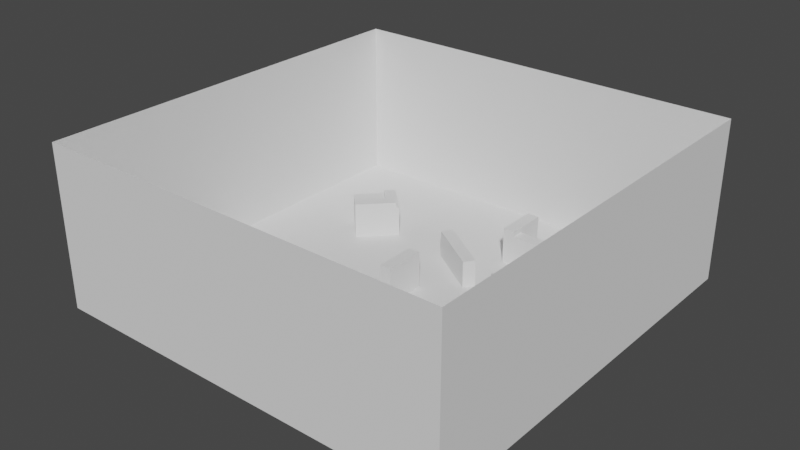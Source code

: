 # Source: Arena.blend  (saved by Blender 3.6.11; exported with 4.5.12 LTS)
import bpy
from mathutils import Matrix  # noqa: F401  (used for matrix-valued properties, if any)

bpy.ops.wm.read_factory_settings(use_empty=True)
scene = bpy.context.scene
scene.name = 'Scene'

# ---- collections
col_collection = bpy.data.collections.new('Collection'); scene.collection.children.link(col_collection)

# ---- world
world_world = bpy.data.worlds.new('World'); scene.world = world_world
world_world.use_nodes = True; world_world.node_tree.nodes.clear()
_N = world_world.node_tree.nodes; _L = world_world.node_tree.links
n0 = _N.new('ShaderNodeOutputWorld'); n0.name = 'World Output'; n0.location = (300, 300)
n1 = _N.new('ShaderNodeBackground'); n1.name = 'Background'; n1.location = (10, 300)
n1.inputs[0].default_value = (0.05088, 0.05088, 0.05088, 1.0)
_L.new(n1.outputs[0], n0.inputs[0])
n0.is_active_output = True
world_world.color = (0.05088, 0.05088, 0.05088)
world_world.use_sun_shadow = False
world_world.sun_shadow_jitter_overblur = 0.0

# ---- meshes
me_cube_003 = bpy.data.meshes.new('Cube.003')
me_cube_003.from_pydata([(-1.0, -1.0, -1.0), (-1.0, -1.0, 1.0), (-1.0, 1.0, -1.0), (-1.0, 1.0, 1.0), (1.0, -1.0, -1.0), (1.0, -1.0, 1.0), (1.0, 1.0, -1.0), (1.0, 1.0, 1.0)], [], [(0, 1, 3, 2), (2, 3, 7, 6), (6, 7, 5, 4), (4, 5, 1, 0), (2, 6, 4, 0), (7, 3, 1, 5)])
_uv = me_cube_003.uv_layers.new(name='UVMap')
_uv.uv.foreach_set('vector', [0.375, 0.0, 0.625, 0.0, 0.625, 0.25, 0.375, 0.25, 0.375, 0.25, 0.625, 0.25, 0.625, 0.5, 0.375, 0.5, 0.375, 0.5, 0.625, 0.5, 0.625, 0.75, 0.375, 0.75, 0.375, 0.75, 0.625, 0.75, 0.625, 1.0, 0.375, 1.0, 0.125, 0.5, 0.375, 0.5, 0.375, 0.75, 0.125, 0.75, 0.625, 0.5, 0.875, 0.5, 0.875, 0.75, 0.625, 0.75])
me_cube_003.update()
me_cube_004 = bpy.data.meshes.new('Cube.004')
me_cube_004.from_pydata([(-1.0, -1.0, -1.0), (-1.0, -1.0, 1.0), (-1.0, 1.0, -1.0), (-1.0, 1.0, 1.0), (1.0, -1.0, -1.0), (1.0, -1.0, 1.0), (1.0, 1.0, -1.0), (1.0, 1.0, 1.0)], [], [(0, 1, 3, 2), (2, 3, 7, 6), (6, 7, 5, 4), (4, 5, 1, 0), (2, 6, 4, 0), (7, 3, 1, 5)])
_uv = me_cube_004.uv_layers.new(name='UVMap')
_uv.uv.foreach_set('vector', [0.375, 0.0, 0.625, 0.0, 0.625, 0.25, 0.375, 0.25, 0.375, 0.25, 0.625, 0.25, 0.625, 0.5, 0.375, 0.5, 0.375, 0.5, 0.625, 0.5, 0.625, 0.75, 0.375, 0.75, 0.375, 0.75, 0.625, 0.75, 0.625, 1.0, 0.375, 1.0, 0.125, 0.5, 0.375, 0.5, 0.375, 0.75, 0.125, 0.75, 0.625, 0.5, 0.875, 0.5, 0.875, 0.75, 0.625, 0.75])
me_cube_004.update()
me_cube_005 = bpy.data.meshes.new('Cube.005')
me_cube_005.from_pydata([(-1.0, -1.0, -1.0), (-1.0, -1.0, 1.0), (-1.0, 1.0, -1.0), (-1.0, 1.0, 1.0), (1.0, -1.0, -1.0), (1.0, -1.0, 1.0), (1.0, 1.0, -1.0), (1.0, 1.0, 1.0)], [], [(0, 1, 3, 2), (2, 3, 7, 6), (6, 7, 5, 4), (4, 5, 1, 0), (2, 6, 4, 0), (7, 3, 1, 5)])
_uv = me_cube_005.uv_layers.new(name='UVMap')
_uv.uv.foreach_set('vector', [0.375, 0.0, 0.625, 0.0, 0.625, 0.25, 0.375, 0.25, 0.375, 0.25, 0.625, 0.25, 0.625, 0.5, 0.375, 0.5, 0.375, 0.5, 0.625, 0.5, 0.625, 0.75, 0.375, 0.75, 0.375, 0.75, 0.625, 0.75, 0.625, 1.0, 0.375, 1.0, 0.125, 0.5, 0.375, 0.5, 0.375, 0.75, 0.125, 0.75, 0.625, 0.5, 0.875, 0.5, 0.875, 0.75, 0.625, 0.75])
me_cube_005.update()
me_cube_006 = bpy.data.meshes.new('Cube.006')
me_cube_006.from_pydata([(-1.0, -1.0, -1.0), (-1.0, -1.0, 1.0), (-1.0, 1.0, -1.0), (-1.0, 1.0, 1.0), (1.0, -1.0, -1.0), (1.0, -1.0, 1.0), (1.0, 1.0, -1.0), (1.0, 1.0, 1.0)], [], [(0, 1, 3, 2), (2, 3, 7, 6), (6, 7, 5, 4), (4, 5, 1, 0), (2, 6, 4, 0), (7, 3, 1, 5)])
_uv = me_cube_006.uv_layers.new(name='UVMap')
_uv.uv.foreach_set('vector', [0.375, 0.0, 0.625, 0.0, 0.625, 0.25, 0.375, 0.25, 0.375, 0.25, 0.625, 0.25, 0.625, 0.5, 0.375, 0.5, 0.375, 0.5, 0.625, 0.5, 0.625, 0.75, 0.375, 0.75, 0.375, 0.75, 0.625, 0.75, 0.625, 1.0, 0.375, 1.0, 0.125, 0.5, 0.375, 0.5, 0.375, 0.75, 0.125, 0.75, 0.625, 0.5, 0.875, 0.5, 0.875, 0.75, 0.625, 0.75])
me_cube_006.update()
me_cube_007 = bpy.data.meshes.new('Cube.007')
me_cube_007.from_pydata([(-1.0, -1.0, -1.0), (-1.0, -1.0, 1.0), (-1.0, 1.0, -1.0), (-1.0, 1.0, 1.0), (1.0, -1.0, -1.0), (1.0, -1.0, 1.0), (1.0, 1.0, -1.0), (1.0, 1.0, 1.0)], [], [(0, 1, 3, 2), (2, 3, 7, 6), (6, 7, 5, 4), (4, 5, 1, 0), (2, 6, 4, 0), (7, 3, 1, 5)])
_uv = me_cube_007.uv_layers.new(name='UVMap')
_uv.uv.foreach_set('vector', [0.375, 0.0, 0.625, 0.0, 0.625, 0.25, 0.375, 0.25, 0.375, 0.25, 0.625, 0.25, 0.625, 0.5, 0.375, 0.5, 0.375, 0.5, 0.625, 0.5, 0.625, 0.75, 0.375, 0.75, 0.375, 0.75, 0.625, 0.75, 0.625, 1.0, 0.375, 1.0, 0.125, 0.5, 0.375, 0.5, 0.375, 0.75, 0.125, 0.75, 0.625, 0.5, 0.875, 0.5, 0.875, 0.75, 0.625, 0.75])
me_cube_007.update()
me_cube_008 = bpy.data.meshes.new('Cube.008')
me_cube_008.from_pydata([(-1.0, -1.0, -1.0), (-1.0, -1.0, 1.0), (-1.0, 1.0, -1.0), (-1.0, 1.0, 1.0), (1.0, -1.0, -1.0), (1.0, -1.0, 1.0), (1.0, 1.0, -1.0), (1.0, 1.0, 1.0)], [], [(0, 1, 3, 2), (2, 3, 7, 6), (6, 7, 5, 4), (4, 5, 1, 0), (2, 6, 4, 0), (7, 3, 1, 5)])
_uv = me_cube_008.uv_layers.new(name='UVMap')
_uv.uv.foreach_set('vector', [0.375, 0.0, 0.625, 0.0, 0.625, 0.25, 0.375, 0.25, 0.375, 0.25, 0.625, 0.25, 0.625, 0.5, 0.375, 0.5, 0.375, 0.5, 0.625, 0.5, 0.625, 0.75, 0.375, 0.75, 0.375, 0.75, 0.625, 0.75, 0.625, 1.0, 0.375, 1.0, 0.125, 0.5, 0.375, 0.5, 0.375, 0.75, 0.125, 0.75, 0.625, 0.5, 0.875, 0.5, 0.875, 0.75, 0.625, 0.75])
me_cube_008.update()
me_cube_011 = bpy.data.meshes.new('Cube.011')
me_cube_011.from_pydata([(-1.0, -1.0, -1.0), (-1.0, -1.0, 1.0), (-1.0, 1.0, -1.0), (-1.0, 1.0, 1.0), (1.0, -1.0, -1.0), (1.0, -1.0, 1.0), (1.0, 1.0, -1.0), (1.0, 1.0, 1.0)], [], [(0, 1, 3, 2), (2, 3, 7, 6), (6, 7, 5, 4), (4, 5, 1, 0), (2, 6, 4, 0), (7, 3, 1, 5)])
_uv = me_cube_011.uv_layers.new(name='UVMap')
_uv.uv.foreach_set('vector', [0.375, 0.0, 0.625, 0.0, 0.625, 0.25, 0.375, 0.25, 0.375, 0.25, 0.625, 0.25, 0.625, 0.5, 0.375, 0.5, 0.375, 0.5, 0.625, 0.5, 0.625, 0.75, 0.375, 0.75, 0.375, 0.75, 0.625, 0.75, 0.625, 1.0, 0.375, 1.0, 0.125, 0.5, 0.375, 0.5, 0.375, 0.75, 0.125, 0.75, 0.625, 0.5, 0.875, 0.5, 0.875, 0.75, 0.625, 0.75])
me_cube_011.update()
me_cube_023 = bpy.data.meshes.new('Cube.023')
me_cube_023.from_pydata([(-1.0, -1.0, -1.0), (-1.0, -1.0, 1.0), (-1.0, 1.0, -1.0), (-1.0, 1.0, 1.0), (1.0, -1.0, -1.0), (1.0, -1.0, 1.0), (1.0, 1.0, -1.0), (1.0, 1.0, 1.0)], [], [(0, 1, 3, 2), (2, 3, 7, 6), (6, 7, 5, 4), (4, 5, 1, 0), (2, 6, 4, 0), (7, 3, 1, 5)])
_uv = me_cube_023.uv_layers.new(name='UVMap')
_uv.uv.foreach_set('vector', [0.375, 0.0, 0.625, 0.0, 0.625, 0.25, 0.375, 0.25, 0.375, 0.25, 0.625, 0.25, 0.625, 0.5, 0.375, 0.5, 0.375, 0.5, 0.625, 0.5, 0.625, 0.75, 0.375, 0.75, 0.375, 0.75, 0.625, 0.75, 0.625, 1.0, 0.375, 1.0, 0.125, 0.5, 0.375, 0.5, 0.375, 0.75, 0.125, 0.75, 0.625, 0.5, 0.875, 0.5, 0.875, 0.75, 0.625, 0.75])
me_cube_023.update()
me_cube_024 = bpy.data.meshes.new('Cube.024')
me_cube_024.from_pydata([(-1.0, -1.0, -0.03403), (-1.0, -1.0, 1.0), (-1.0, 1.0, -1.0), (-1.0, 1.0, 0.174), (1.0, -1.0, -0.03403), (1.0, -1.0, 1.0), (1.0, 1.0, -1.0), (1.0, 1.0, 0.174), (-1.0, 0.0, -0.03403), (-1.0, 0.0, 1.0), (1.0, 0.0, -0.03403), (1.0, 0.0, 1.0), (-1.0, 0.0, 0.174), (1.0, 0.0, -1.0), (-1.0, 0.0, -1.0), (1.0, 0.0, 0.174), (1.0, 0.0, 0.0), (0.0, 0.0, -1.0), (0.0, 0.0, 0.174), (-1.0, 0.0, 0.0), (-1.0, -1.0, 0.0), (1.0, -1.0, 0.0), (1.0, 0.0, 0.0), (-1.0, 0.0, 0.0)], [], [(14, 19, 12, 3, 2), (2, 3, 7, 6), (22, 11, 5, 21), (21, 5, 1, 20), (8, 10, 4, 0), (11, 9, 1, 5), (15, 18, 12, 9, 11), (14, 17, 13, 10, 8), (13, 16, 15, 11, 22, 10), (20, 1, 9, 23), (6, 7, 15, 16, 13), (2, 6, 13, 17, 14), (7, 3, 12, 18, 15), (8, 23, 9, 12, 19, 14), (0, 20, 23, 8), (4, 21, 20, 0), (10, 22, 21, 4)])
_uv = me_cube_024.uv_layers.new(name='UVMap')
_uv.uv.foreach_set('vector', [0.375, 0.125, 0.5, 0.125, 0.625, 0.125, 0.625, 0.25, 0.375, 0.25, 0.375, 0.25, 0.625, 0.25, 0.625, 0.5, 0.375, 0.5, 0.5, 0.625, 0.625, 0.625, 0.625, 0.75, 0.5, 0.75, 0.5, 0.75, 0.625, 0.75, 0.625, 1.0, 0.5, 1.0, 0.125, 0.625, 0.375, 0.625, 0.375, 0.75, 0.125, 0.75, 0.625, 0.625, 0.875, 0.625, 0.875, 0.75, 0.625, 0.75, 0.625, 0.625, 0.75, 0.625, 0.875, 0.625, 0.875, 0.625, 0.625, 0.625, 0.125, 0.625, 0.25, 0.625, 0.375, 0.625, 0.375, 0.625, 0.125, 0.625, 0.375, 0.625, 0.5, 0.625, 0.625, 0.625, 0.625, 0.625, 0.5, 0.625, 0.375, 0.625, 0.5, 0.0, 0.625, 0.0, 0.625, 0.125, 0.5, 0.125, 0.375, 0.5, 0.625, 0.5, 0.625, 0.625, 0.5, 0.625, 0.375, 0.625, 0.125, 0.5, 0.375, 0.5, 0.375, 0.625, 0.25, 0.625, 0.125, 0.625, 0.625, 0.5, 0.875, 0.5, 0.875, 0.625, 0.75, 0.625, 0.625, 0.625, 0.375, 0.125, 0.5, 0.125, 0.625, 0.125, 0.625, 0.125, 0.5, 0.125, 0.375, 0.125, 0.375, 0.0, 0.5, 0.0, 0.5, 0.125, 0.375, 0.125, 0.375, 0.75, 0.5, 0.75, 0.5, 1.0, 0.375, 1.0, 0.375, 0.625, 0.5, 0.625, 0.5, 0.75, 0.375, 0.75])
me_cube_024.update()
me_cube_025 = bpy.data.meshes.new('Cube.025')
me_cube_025.from_pydata([(-1.0, -1.0, -1.0), (-1.0, -1.0, 1.0), (-1.0, 1.0, -1.0), (-1.0, 1.0, 1.0), (1.0, -1.0, -1.0), (1.0, -1.0, 1.0), (1.0, 1.0, -1.0), (1.0, 1.0, 1.0)], [], [(0, 1, 3, 2), (2, 3, 7, 6), (6, 7, 5, 4), (4, 5, 1, 0), (2, 6, 4, 0), (7, 3, 1, 5)])
_uv = me_cube_025.uv_layers.new(name='UVMap')
_uv.uv.foreach_set('vector', [0.375, 0.0, 0.625, 0.0, 0.625, 0.25, 0.375, 0.25, 0.375, 0.25, 0.625, 0.25, 0.625, 0.5, 0.375, 0.5, 0.375, 0.5, 0.625, 0.5, 0.625, 0.75, 0.375, 0.75, 0.375, 0.75, 0.625, 0.75, 0.625, 1.0, 0.375, 1.0, 0.125, 0.5, 0.375, 0.5, 0.375, 0.75, 0.125, 0.75, 0.625, 0.5, 0.875, 0.5, 0.875, 0.75, 0.625, 0.75])
me_cube_025.update()
me_cube_026 = bpy.data.meshes.new('Cube.026')
me_cube_026.from_pydata([(-9.99, -9.99, 0.0), (-9.99, -9.99, 7.828), (-9.99, 9.99, 0.0), (-9.99, 9.99, 7.828), (9.99, -9.99, 0.0), (9.99, -9.99, 7.828), (9.99, 9.99, 0.0), (9.99, 9.99, 7.828)], [], [(0, 2, 3, 1), (2, 6, 7, 3), (6, 4, 5, 7), (4, 0, 1, 5), (2, 0, 4, 6)])
_uv = me_cube_026.uv_layers.new(name='UVMap')
_uv.uv.foreach_set('vector', [0.375, 0.0, 0.375, 0.25, 0.625, 0.25, 0.625, 0.0, 0.375, 0.25, 0.375, 0.5, 0.625, 0.5, 0.625, 0.25, 0.375, 0.5, 0.375, 0.75, 0.625, 0.75, 0.625, 0.5, 0.375, 0.75, 0.375, 1.0, 0.625, 1.0, 0.625, 0.75, 0.125, 0.5, 0.125, 0.75, 0.375, 0.75, 0.375, 0.5])
me_cube_026.update()
me_cube_001 = bpy.data.meshes.new('Cube.001')
me_cube_001.from_pydata([(-1.0, -1.0, -1.0), (-1.0, -1.0, 1.0), (-1.0, 1.0, -1.0), (-1.0, 1.0, 1.0), (1.0, -1.0, -1.0), (1.0, -1.0, 1.0), (1.0, 1.0, -1.0), (1.0, 1.0, 1.0)], [], [(0, 1, 3, 2), (2, 3, 7, 6), (6, 7, 5, 4), (4, 5, 1, 0), (2, 6, 4, 0), (7, 3, 1, 5)])
_uv = me_cube_001.uv_layers.new(name='UVMap')
_uv.uv.foreach_set('vector', [0.375, 0.0, 0.625, 0.0, 0.625, 0.25, 0.375, 0.25, 0.375, 0.25, 0.625, 0.25, 0.625, 0.5, 0.375, 0.5, 0.375, 0.5, 0.625, 0.5, 0.625, 0.75, 0.375, 0.75, 0.375, 0.75, 0.625, 0.75, 0.625, 1.0, 0.375, 1.0, 0.125, 0.5, 0.375, 0.5, 0.375, 0.75, 0.125, 0.75, 0.625, 0.5, 0.875, 0.5, 0.875, 0.75, 0.625, 0.75])
me_cube_001.update()
me_cube_002 = bpy.data.meshes.new('Cube.002')
me_cube_002.from_pydata([(-1.0, -1.0, -0.03403), (-1.0, -1.0, 1.0), (-1.0, 1.0, -1.0), (-1.0, 1.0, 0.174), (1.0, -1.0, -0.03403), (1.0, -1.0, 1.0), (1.0, 1.0, -1.0), (1.0, 1.0, 0.174), (-1.0, 0.0, -0.03403), (-1.0, 0.0, 1.0), (1.0, 0.0, -0.03403), (1.0, 0.0, 1.0), (-1.0, 0.0, 0.174), (1.0, 0.0, -1.0), (-1.0, 0.0, -1.0), (1.0, 0.0, 0.174), (1.0, 0.0, 0.0), (0.0, 0.0, -1.0), (0.0, 0.0, 0.174), (-1.0, 0.0, 0.0), (-1.0, -1.0, 0.0), (1.0, -1.0, 0.0), (1.0, 0.0, 0.0), (-1.0, 0.0, 0.0)], [], [(14, 19, 12, 3, 2), (2, 3, 7, 6), (22, 11, 5, 21), (21, 5, 1, 20), (8, 10, 4, 0), (11, 9, 1, 5), (15, 18, 12, 9, 11), (14, 17, 13, 10, 8), (13, 16, 15, 11, 22, 10), (20, 1, 9, 23), (6, 7, 15, 16, 13), (2, 6, 13, 17, 14), (7, 3, 12, 18, 15), (8, 23, 9, 12, 19, 14), (0, 20, 23, 8), (4, 21, 20, 0), (10, 22, 21, 4)])
_uv = me_cube_002.uv_layers.new(name='UVMap')
_uv.uv.foreach_set('vector', [0.375, 0.125, 0.5, 0.125, 0.625, 0.125, 0.625, 0.25, 0.375, 0.25, 0.375, 0.25, 0.625, 0.25, 0.625, 0.5, 0.375, 0.5, 0.5, 0.625, 0.625, 0.625, 0.625, 0.75, 0.5, 0.75, 0.5, 0.75, 0.625, 0.75, 0.625, 1.0, 0.5, 1.0, 0.125, 0.625, 0.375, 0.625, 0.375, 0.75, 0.125, 0.75, 0.625, 0.625, 0.875, 0.625, 0.875, 0.75, 0.625, 0.75, 0.625, 0.625, 0.75, 0.625, 0.875, 0.625, 0.875, 0.625, 0.625, 0.625, 0.125, 0.625, 0.25, 0.625, 0.375, 0.625, 0.375, 0.625, 0.125, 0.625, 0.375, 0.625, 0.5, 0.625, 0.625, 0.625, 0.625, 0.625, 0.5, 0.625, 0.375, 0.625, 0.5, 0.0, 0.625, 0.0, 0.625, 0.125, 0.5, 0.125, 0.375, 0.5, 0.625, 0.5, 0.625, 0.625, 0.5, 0.625, 0.375, 0.625, 0.125, 0.5, 0.375, 0.5, 0.375, 0.625, 0.25, 0.625, 0.125, 0.625, 0.625, 0.5, 0.875, 0.5, 0.875, 0.625, 0.75, 0.625, 0.625, 0.625, 0.375, 0.125, 0.5, 0.125, 0.625, 0.125, 0.625, 0.125, 0.5, 0.125, 0.375, 0.125, 0.375, 0.0, 0.5, 0.0, 0.5, 0.125, 0.375, 0.125, 0.375, 0.75, 0.5, 0.75, 0.5, 1.0, 0.375, 1.0, 0.375, 0.625, 0.5, 0.625, 0.5, 0.75, 0.375, 0.75])
me_cube_002.update()
me_cube_009 = bpy.data.meshes.new('Cube.009')
me_cube_009.from_pydata([(-1.0, -1.0, -1.0), (-1.0, -1.0, 1.0), (-1.0, 1.0, -1.0), (-1.0, 1.0, 1.0), (1.0, -1.0, -1.0), (1.0, -1.0, 1.0), (1.0, 1.0, -1.0), (1.0, 1.0, 1.0)], [], [(0, 1, 3, 2), (2, 3, 7, 6), (6, 7, 5, 4), (4, 5, 1, 0), (2, 6, 4, 0), (7, 3, 1, 5)])
_uv = me_cube_009.uv_layers.new(name='UVMap')
_uv.uv.foreach_set('vector', [0.375, 0.0, 0.625, 0.0, 0.625, 0.25, 0.375, 0.25, 0.375, 0.25, 0.625, 0.25, 0.625, 0.5, 0.375, 0.5, 0.375, 0.5, 0.625, 0.5, 0.625, 0.75, 0.375, 0.75, 0.375, 0.75, 0.625, 0.75, 0.625, 1.0, 0.375, 1.0, 0.125, 0.5, 0.375, 0.5, 0.375, 0.75, 0.125, 0.75, 0.625, 0.5, 0.875, 0.5, 0.875, 0.75, 0.625, 0.75])
me_cube_009.update()
me_cube_015 = bpy.data.meshes.new('Cube.015')
me_cube_015.from_pydata([(-1.0, -1.0, -1.0), (-1.0, -1.0, 1.0), (-1.0, 1.0, -1.0), (-1.0, 1.0, 1.0), (1.0, -1.0, -1.0), (1.0, -1.0, 1.0), (1.0, 1.0, -1.0), (1.0, 1.0, 1.0)], [], [(0, 1, 3, 2), (2, 3, 7, 6), (6, 7, 5, 4), (4, 5, 1, 0), (2, 6, 4, 0), (7, 3, 1, 5)])
_uv = me_cube_015.uv_layers.new(name='UVMap')
_uv.uv.foreach_set('vector', [0.375, 0.0, 0.625, 0.0, 0.625, 0.25, 0.375, 0.25, 0.375, 0.25, 0.625, 0.25, 0.625, 0.5, 0.375, 0.5, 0.375, 0.5, 0.625, 0.5, 0.625, 0.75, 0.375, 0.75, 0.375, 0.75, 0.625, 0.75, 0.625, 1.0, 0.375, 1.0, 0.125, 0.5, 0.375, 0.5, 0.375, 0.75, 0.125, 0.75, 0.625, 0.5, 0.875, 0.5, 0.875, 0.75, 0.625, 0.75])
me_cube_015.update()

# ---- objects
ob_cube_001 = bpy.data.objects.new('Cube.001', me_cube_003)
ob_cube_002 = bpy.data.objects.new('Cube.002', me_cube_004)
ob_cube_003 = bpy.data.objects.new('Cube.003', me_cube_005)
ob_cube_004 = bpy.data.objects.new('Cube.004', me_cube_006)
ob_cube_005 = bpy.data.objects.new('Cube.005', me_cube_007)
ob_cube_006 = bpy.data.objects.new('Cube.006', me_cube_008)
ob_cube_008 = bpy.data.objects.new('Cube.008', me_cube_011)
ob_cube_019 = bpy.data.objects.new('Cube.019', me_cube_023)
ob_cube_020 = bpy.data.objects.new('Cube.020', me_cube_024)
ob_cube_021 = bpy.data.objects.new('Cube.021', me_cube_025)
ob_cube_022 = bpy.data.objects.new('Cube.022', me_cube_026)
ob_cube_007 = bpy.data.objects.new('Cube.007', me_cube_001)
ob_cube_009 = bpy.data.objects.new('Cube.009', me_cube_002)
ob_cube_010 = bpy.data.objects.new('Cube.010', me_cube_009)
ob_cube_011 = bpy.data.objects.new('Cube.011', me_cube_015)

# ---- transforms, parenting, visibility, modifiers, constraints
ob_cube_001.location = (0.0, 0.0, 0.7625)
ob_cube_001.scale = (0.2953, 1.0, 1.0)
ob_cube_002.location = (2.13, 6.3, 0.7625)
ob_cube_002.scale = (0.2953, 1.0, 1.0)
ob_cube_003.location = (2.832, 5.597, 0.498)
ob_cube_003.rotation_euler = (0.0, -0.0, -1.571)
ob_cube_003.scale = (0.2953, 1.0, 1.0)
ob_cube_004.location = (-4.521, 4.767, 0.5103)
ob_cube_004.rotation_euler = (0.0, -0.0, -2.356)
ob_cube_004.scale = (0.2953, 1.0, 1.0)
ob_cube_005.location = (-4.61, 3.669, 0.7625)
ob_cube_005.rotation_euler = (0.0, -0.0, -3.927)
ob_cube_005.scale = (0.2953, 1.0, 1.0)
ob_cube_006.location = (-5.597, 4.7, 0.3538)
ob_cube_006.rotation_euler = (0.0, -0.0, -3.927)
ob_cube_006.scale = (0.2953, 1.0, 1.0)
ob_cube_008.location = (-4.439, -3.643, -0.2704)
ob_cube_008.rotation_euler = (-0.0, 1.571, 0.0)
ob_cube_008.scale = (0.2953, 1.0, 1.0)
ob_cube_019.location = (2.018, -4.259, -0.011)
ob_cube_019.rotation_euler = (0.0, -0.0, -1.313)
ob_cube_019.scale = (0.2953, 1.0, 1.0)
ob_cube_020.location = (5.287, 2.204, 0.9398)
ob_cube_020.rotation_euler = (0.0, -0.0, -0.742)
ob_cube_020.scale = (0.2953, 1.55, 1.0)
ob_cube_021.location = (0.7286, 3.269, 0.3111)
ob_cube_021.rotation_euler = (0.0, -0.0, 0.9814)
ob_cube_021.scale = (0.2953, 1.55, 1.0)
ob_cube_022.location = (0.0, 0.0, 0.0)
ob_cube_007.location = (6.035, -7.132, -0.011)
ob_cube_007.rotation_euler = (0.0, -0.0, -0.3991)
ob_cube_007.scale = (0.2953, 1.516, 1.0)
ob_cube_009.location = (5.871, -2.284, 0.9398)
ob_cube_009.rotation_euler = (0.0, -0.0, -3.744)
ob_cube_009.scale = (0.2953, 1.55, 1.0)
ob_cube_010.location = (-1.853, -6.095, 0.5103)
ob_cube_010.rotation_euler = (0.0, -0.0, -0.8493)
ob_cube_010.scale = (0.2953, 1.0, 1.0)
ob_cube_011.location = (-0.7627, -6.255, 0.7625)
ob_cube_011.rotation_euler = (0.0, -0.0, -2.42)
ob_cube_011.scale = (0.2953, 1.0, 1.0)

# ---- collection membership
col_collection.objects.link(ob_cube_001)
col_collection.objects.link(ob_cube_002)
col_collection.objects.link(ob_cube_003)
col_collection.objects.link(ob_cube_004)
col_collection.objects.link(ob_cube_005)
col_collection.objects.link(ob_cube_006)
col_collection.objects.link(ob_cube_008)
col_collection.objects.link(ob_cube_019)
col_collection.objects.link(ob_cube_020)
col_collection.objects.link(ob_cube_021)
col_collection.objects.link(ob_cube_022)
col_collection.objects.link(ob_cube_007)
col_collection.objects.link(ob_cube_009)
col_collection.objects.link(ob_cube_010)
col_collection.objects.link(ob_cube_011)

# ---- scene / render settings (as saved in the file)
scene.frame_start = 1; scene.frame_end = 250; scene.frame_set(1)
scene.render.engine = 'BLENDER_EEVEE_NEXT'
scene.cycles.sampling_pattern = 'TABULATED_SOBOL'
scene.view_settings.view_transform = 'Filmic'
bpy.context.view_layer.update()

# ---- added for rendering (the .blend has no active camera and no usable light): camera, sun
cam_auto = bpy.data.cameras.new('AutoCamera')
cam_auto.lens = 50.0
cam_auto.sensor_width = 36.0
cam_auto.clip_end = 1000.0
ob_auto_camera = bpy.data.objects.new('AutoCamera', cam_auto)
scene.collection.objects.link(ob_auto_camera)
ob_auto_camera.location = (27.3935, -32.8723, 25.3235)
ob_auto_camera.rotation_euler = (1.09748, -7.21219e-08, 0.694738)
scene.camera = ob_auto_camera
light_auto_sun = bpy.data.lights.new('AutoSun', 'SUN')
light_auto_sun.energy = 3.0
light_auto_sun.angle = 0.0523599
ob_auto_sun = bpy.data.objects.new('AutoSun', light_auto_sun)
scene.collection.objects.link(ob_auto_sun)
ob_auto_sun.rotation_euler = (0.872665, 0.174533, 0.523599)
bpy.context.view_layer.update()

